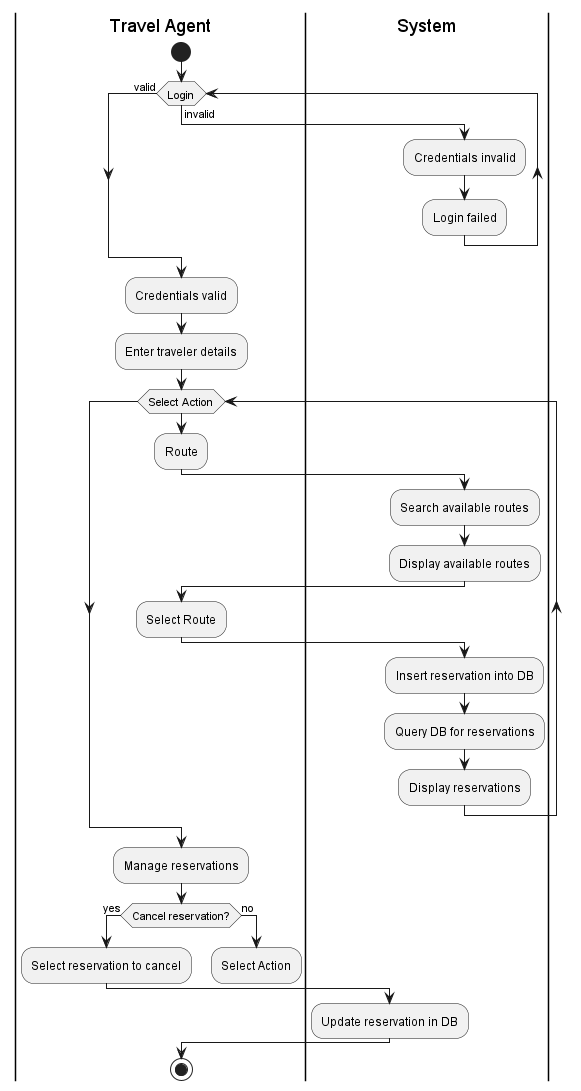

The diagram above was rendered by PlantUML. Its source (embedded in the PNG):
@startuml
|Travel Agent|
start

while(Login) is (invalid);
|System|
    :Credentials invalid;
    :Login failed;
endwhile (valid)

|Travel Agent|
:Credentials valid;
:Enter traveler details;

while(Select Action)
    :Route;
    |System|
    :Search available routes;
    :Display available routes;
    |Travel Agent|
    :Select Route;

    |System|
    :Insert reservation into DB;
    :Query DB for reservations;
    :Display reservations;

endwhile
    |Travel Agent|
    :Manage reservations;
    |Travel Agent|
    if (Cancel reservation?) then (yes)
      |Travel Agent|
      :Select reservation to cancel;
      |System|
      :Update reservation in DB;
    else (no)
      |Travel Agent|
      :Select Action;
      kill
    endif
    stop
@enduml